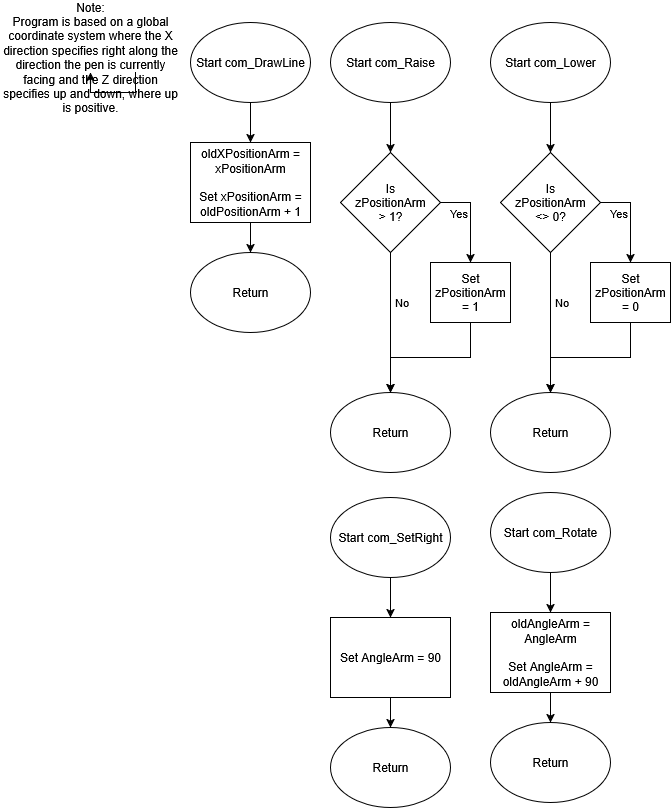

The diagram above was exported from draw.io. Its source (the exported page's mxGraphModel, read from the mxfile embedded in the PNG):
<mxGraphModel dx="868" dy="827" grid="1" gridSize="10" guides="1" tooltips="1" connect="1" arrows="1" fold="1" page="1" pageScale="1" pageWidth="850" pageHeight="1100" math="0" shadow="0">
  <root>
    <mxCell id="0" />
    <mxCell id="1" parent="0" />
    <mxCell id="Lou76l5fSrov09PNHoVf-3" value="" style="edgeStyle=orthogonalEdgeStyle;rounded=0;orthogonalLoop=1;jettySize=auto;html=1;entryX=0.5;entryY=0;entryDx=0;entryDy=0;" edge="1" parent="1" source="Lou76l5fSrov09PNHoVf-4" target="Lou76l5fSrov09PNHoVf-11">
      <mxGeometry relative="1" as="geometry">
        <mxPoint x="720" y="140" as="targetPoint" />
      </mxGeometry>
    </mxCell>
    <mxCell id="Lou76l5fSrov09PNHoVf-4" value="Start com_Lower" style="ellipse;whiteSpace=wrap;html=1;" vertex="1" parent="1">
      <mxGeometry x="660" y="30" width="120" height="80" as="geometry" />
    </mxCell>
    <mxCell id="Lou76l5fSrov09PNHoVf-9" value="" style="edgeStyle=orthogonalEdgeStyle;rounded=0;orthogonalLoop=1;jettySize=auto;html=1;" edge="1" parent="1" source="Lou76l5fSrov09PNHoVf-11" target="Lou76l5fSrov09PNHoVf-12">
      <mxGeometry relative="1" as="geometry" />
    </mxCell>
    <mxCell id="Lou76l5fSrov09PNHoVf-10" value="No" style="edgeLabel;html=1;align=center;verticalAlign=middle;resizable=0;points=[];" vertex="1" connectable="0" parent="Lou76l5fSrov09PNHoVf-9">
      <mxGeometry x="-0.3071" y="-1" relative="1" as="geometry">
        <mxPoint x="11" as="offset" />
      </mxGeometry>
    </mxCell>
    <mxCell id="Lou76l5fSrov09PNHoVf-14" style="edgeStyle=orthogonalEdgeStyle;rounded=0;orthogonalLoop=1;jettySize=auto;html=1;exitX=1;exitY=0.5;exitDx=0;exitDy=0;entryX=0.5;entryY=0;entryDx=0;entryDy=0;" edge="1" parent="1" source="Lou76l5fSrov09PNHoVf-11" target="Lou76l5fSrov09PNHoVf-13">
      <mxGeometry relative="1" as="geometry" />
    </mxCell>
    <mxCell id="Lou76l5fSrov09PNHoVf-15" value="Yes" style="edgeLabel;html=1;align=center;verticalAlign=middle;resizable=0;points=[];" vertex="1" connectable="0" parent="Lou76l5fSrov09PNHoVf-14">
      <mxGeometry x="-0.6315" relative="1" as="geometry">
        <mxPoint y="10" as="offset" />
      </mxGeometry>
    </mxCell>
    <mxCell id="Lou76l5fSrov09PNHoVf-11" value="Is&lt;br&gt;zPositionArm&lt;br&gt;&amp;lt;&amp;gt; 0?" style="rhombus;whiteSpace=wrap;html=1;" vertex="1" parent="1">
      <mxGeometry x="670" y="160" width="100" height="100" as="geometry" />
    </mxCell>
    <mxCell id="Lou76l5fSrov09PNHoVf-12" value="Return" style="ellipse;whiteSpace=wrap;html=1;" vertex="1" parent="1">
      <mxGeometry x="660" y="400" width="120" height="80" as="geometry" />
    </mxCell>
    <mxCell id="Lou76l5fSrov09PNHoVf-16" style="edgeStyle=orthogonalEdgeStyle;rounded=0;orthogonalLoop=1;jettySize=auto;html=1;exitX=0.5;exitY=1;exitDx=0;exitDy=0;" edge="1" parent="1" source="Lou76l5fSrov09PNHoVf-13">
      <mxGeometry relative="1" as="geometry">
        <mxPoint x="720" y="400" as="targetPoint" />
      </mxGeometry>
    </mxCell>
    <mxCell id="Lou76l5fSrov09PNHoVf-13" value="Set&lt;br&gt;zPositionArm&lt;br&gt;= 0" style="rounded=0;whiteSpace=wrap;html=1;" vertex="1" parent="1">
      <mxGeometry x="760" y="270" width="80" height="60" as="geometry" />
    </mxCell>
    <mxCell id="Lou76l5fSrov09PNHoVf-17" value="" style="edgeStyle=orthogonalEdgeStyle;rounded=0;orthogonalLoop=1;jettySize=auto;html=1;entryX=0.5;entryY=0;entryDx=0;entryDy=0;" edge="1" parent="1" source="Lou76l5fSrov09PNHoVf-18" target="Lou76l5fSrov09PNHoVf-23">
      <mxGeometry relative="1" as="geometry">
        <mxPoint x="560" y="140" as="targetPoint" />
      </mxGeometry>
    </mxCell>
    <mxCell id="Lou76l5fSrov09PNHoVf-18" value="Start com_Raise" style="ellipse;whiteSpace=wrap;html=1;" vertex="1" parent="1">
      <mxGeometry x="500" y="30" width="120" height="80" as="geometry" />
    </mxCell>
    <mxCell id="Lou76l5fSrov09PNHoVf-19" value="" style="edgeStyle=orthogonalEdgeStyle;rounded=0;orthogonalLoop=1;jettySize=auto;html=1;" edge="1" parent="1" source="Lou76l5fSrov09PNHoVf-23" target="Lou76l5fSrov09PNHoVf-24">
      <mxGeometry relative="1" as="geometry" />
    </mxCell>
    <mxCell id="Lou76l5fSrov09PNHoVf-20" value="No" style="edgeLabel;html=1;align=center;verticalAlign=middle;resizable=0;points=[];" vertex="1" connectable="0" parent="Lou76l5fSrov09PNHoVf-19">
      <mxGeometry x="-0.3071" y="-1" relative="1" as="geometry">
        <mxPoint x="11" as="offset" />
      </mxGeometry>
    </mxCell>
    <mxCell id="Lou76l5fSrov09PNHoVf-21" style="edgeStyle=orthogonalEdgeStyle;rounded=0;orthogonalLoop=1;jettySize=auto;html=1;exitX=1;exitY=0.5;exitDx=0;exitDy=0;entryX=0.5;entryY=0;entryDx=0;entryDy=0;" edge="1" parent="1" source="Lou76l5fSrov09PNHoVf-23" target="Lou76l5fSrov09PNHoVf-26">
      <mxGeometry relative="1" as="geometry" />
    </mxCell>
    <mxCell id="Lou76l5fSrov09PNHoVf-22" value="Yes" style="edgeLabel;html=1;align=center;verticalAlign=middle;resizable=0;points=[];" vertex="1" connectable="0" parent="Lou76l5fSrov09PNHoVf-21">
      <mxGeometry x="-0.6315" relative="1" as="geometry">
        <mxPoint y="10" as="offset" />
      </mxGeometry>
    </mxCell>
    <mxCell id="Lou76l5fSrov09PNHoVf-23" value="Is&lt;br&gt;zPositionArm&lt;br&gt;&amp;gt; 1?" style="rhombus;whiteSpace=wrap;html=1;" vertex="1" parent="1">
      <mxGeometry x="510" y="160" width="100" height="100" as="geometry" />
    </mxCell>
    <mxCell id="Lou76l5fSrov09PNHoVf-24" value="Return" style="ellipse;whiteSpace=wrap;html=1;" vertex="1" parent="1">
      <mxGeometry x="500" y="400" width="120" height="80" as="geometry" />
    </mxCell>
    <mxCell id="Lou76l5fSrov09PNHoVf-25" style="edgeStyle=orthogonalEdgeStyle;rounded=0;orthogonalLoop=1;jettySize=auto;html=1;exitX=0.5;exitY=1;exitDx=0;exitDy=0;" edge="1" parent="1" source="Lou76l5fSrov09PNHoVf-26">
      <mxGeometry relative="1" as="geometry">
        <mxPoint x="560" y="400" as="targetPoint" />
      </mxGeometry>
    </mxCell>
    <mxCell id="Lou76l5fSrov09PNHoVf-26" value="Set&lt;br&gt;zPositionArm&lt;br&gt;= 1" style="rounded=0;whiteSpace=wrap;html=1;" vertex="1" parent="1">
      <mxGeometry x="600" y="270" width="80" height="60" as="geometry" />
    </mxCell>
    <mxCell id="Lou76l5fSrov09PNHoVf-38" value="" style="edgeStyle=orthogonalEdgeStyle;rounded=0;orthogonalLoop=1;jettySize=auto;html=1;" edge="1" parent="1" source="Lou76l5fSrov09PNHoVf-28" target="Lou76l5fSrov09PNHoVf-37">
      <mxGeometry relative="1" as="geometry" />
    </mxCell>
    <mxCell id="Lou76l5fSrov09PNHoVf-28" value="Start com_DrawLine" style="ellipse;whiteSpace=wrap;html=1;" vertex="1" parent="1">
      <mxGeometry x="360" y="30" width="120" height="80" as="geometry" />
    </mxCell>
    <mxCell id="Lou76l5fSrov09PNHoVf-34" value="Return" style="ellipse;whiteSpace=wrap;html=1;" vertex="1" parent="1">
      <mxGeometry x="360" y="260" width="120" height="80" as="geometry" />
    </mxCell>
    <mxCell id="Lou76l5fSrov09PNHoVf-40" value="" style="edgeStyle=orthogonalEdgeStyle;rounded=0;orthogonalLoop=1;jettySize=auto;html=1;" edge="1" parent="1" source="Lou76l5fSrov09PNHoVf-37" target="Lou76l5fSrov09PNHoVf-34">
      <mxGeometry relative="1" as="geometry" />
    </mxCell>
    <mxCell id="Lou76l5fSrov09PNHoVf-37" value="oldXPositionArm = xPositionArm&lt;br&gt;&lt;br&gt;Set xPositionArm = oldPositionArm + 1" style="rounded=0;whiteSpace=wrap;html=1;" vertex="1" parent="1">
      <mxGeometry x="360" y="150" width="120" height="80" as="geometry" />
    </mxCell>
    <mxCell id="Lou76l5fSrov09PNHoVf-42" value="&lt;div&gt;Note:&lt;/div&gt;&lt;div&gt;Program is based on a global coordinate system where the X direction specifies right along the direction the pen is currently facing and the Z direction specifies up and down, where up is positive.&lt;/div&gt;" style="text;html=1;align=center;verticalAlign=middle;whiteSpace=wrap;rounded=0;" vertex="1" parent="1">
      <mxGeometry x="170" y="50" width="180" height="30" as="geometry" />
    </mxCell>
    <mxCell id="Lou76l5fSrov09PNHoVf-43" value="" style="edgeStyle=orthogonalEdgeStyle;rounded=0;orthogonalLoop=1;jettySize=auto;html=1;" edge="1" parent="1" source="Lou76l5fSrov09PNHoVf-44" target="Lou76l5fSrov09PNHoVf-47">
      <mxGeometry relative="1" as="geometry" />
    </mxCell>
    <mxCell id="Lou76l5fSrov09PNHoVf-44" value="Start com_Rotate" style="ellipse;whiteSpace=wrap;html=1;" vertex="1" parent="1">
      <mxGeometry x="660" y="500" width="120" height="80" as="geometry" />
    </mxCell>
    <mxCell id="Lou76l5fSrov09PNHoVf-45" value="Return" style="ellipse;whiteSpace=wrap;html=1;" vertex="1" parent="1">
      <mxGeometry x="660" y="730" width="120" height="80" as="geometry" />
    </mxCell>
    <mxCell id="Lou76l5fSrov09PNHoVf-46" value="" style="edgeStyle=orthogonalEdgeStyle;rounded=0;orthogonalLoop=1;jettySize=auto;html=1;" edge="1" parent="1" source="Lou76l5fSrov09PNHoVf-47" target="Lou76l5fSrov09PNHoVf-45">
      <mxGeometry relative="1" as="geometry" />
    </mxCell>
    <mxCell id="Lou76l5fSrov09PNHoVf-47" value="oldAngleArm = AngleArm&lt;br&gt;&lt;br&gt;Set AngleArm = oldAngleArm + 90" style="rounded=0;whiteSpace=wrap;html=1;" vertex="1" parent="1">
      <mxGeometry x="660" y="620" width="120" height="80" as="geometry" />
    </mxCell>
    <mxCell id="Lou76l5fSrov09PNHoVf-48" value="" style="edgeStyle=orthogonalEdgeStyle;rounded=0;orthogonalLoop=1;jettySize=auto;html=1;" edge="1" parent="1" source="Lou76l5fSrov09PNHoVf-49" target="Lou76l5fSrov09PNHoVf-52">
      <mxGeometry relative="1" as="geometry" />
    </mxCell>
    <mxCell id="Lou76l5fSrov09PNHoVf-49" value="Start com_SetRight" style="ellipse;whiteSpace=wrap;html=1;" vertex="1" parent="1">
      <mxGeometry x="500" y="505" width="120" height="80" as="geometry" />
    </mxCell>
    <mxCell id="Lou76l5fSrov09PNHoVf-50" value="Return" style="ellipse;whiteSpace=wrap;html=1;" vertex="1" parent="1">
      <mxGeometry x="500" y="735" width="120" height="80" as="geometry" />
    </mxCell>
    <mxCell id="Lou76l5fSrov09PNHoVf-51" value="" style="edgeStyle=orthogonalEdgeStyle;rounded=0;orthogonalLoop=1;jettySize=auto;html=1;" edge="1" parent="1" source="Lou76l5fSrov09PNHoVf-52" target="Lou76l5fSrov09PNHoVf-50">
      <mxGeometry relative="1" as="geometry" />
    </mxCell>
    <mxCell id="Lou76l5fSrov09PNHoVf-52" value="Set AngleArm = 90" style="rounded=0;whiteSpace=wrap;html=1;" vertex="1" parent="1">
      <mxGeometry x="500" y="625" width="120" height="80" as="geometry" />
    </mxCell>
    <mxCell id="Lou76l5fSrov09PNHoVf-53" style="edgeStyle=orthogonalEdgeStyle;rounded=0;orthogonalLoop=1;jettySize=auto;html=1;exitX=0.75;exitY=1;exitDx=0;exitDy=0;" edge="1" parent="1" source="Lou76l5fSrov09PNHoVf-42" target="Lou76l5fSrov09PNHoVf-42">
      <mxGeometry relative="1" as="geometry" />
    </mxCell>
  </root>
</mxGraphModel>